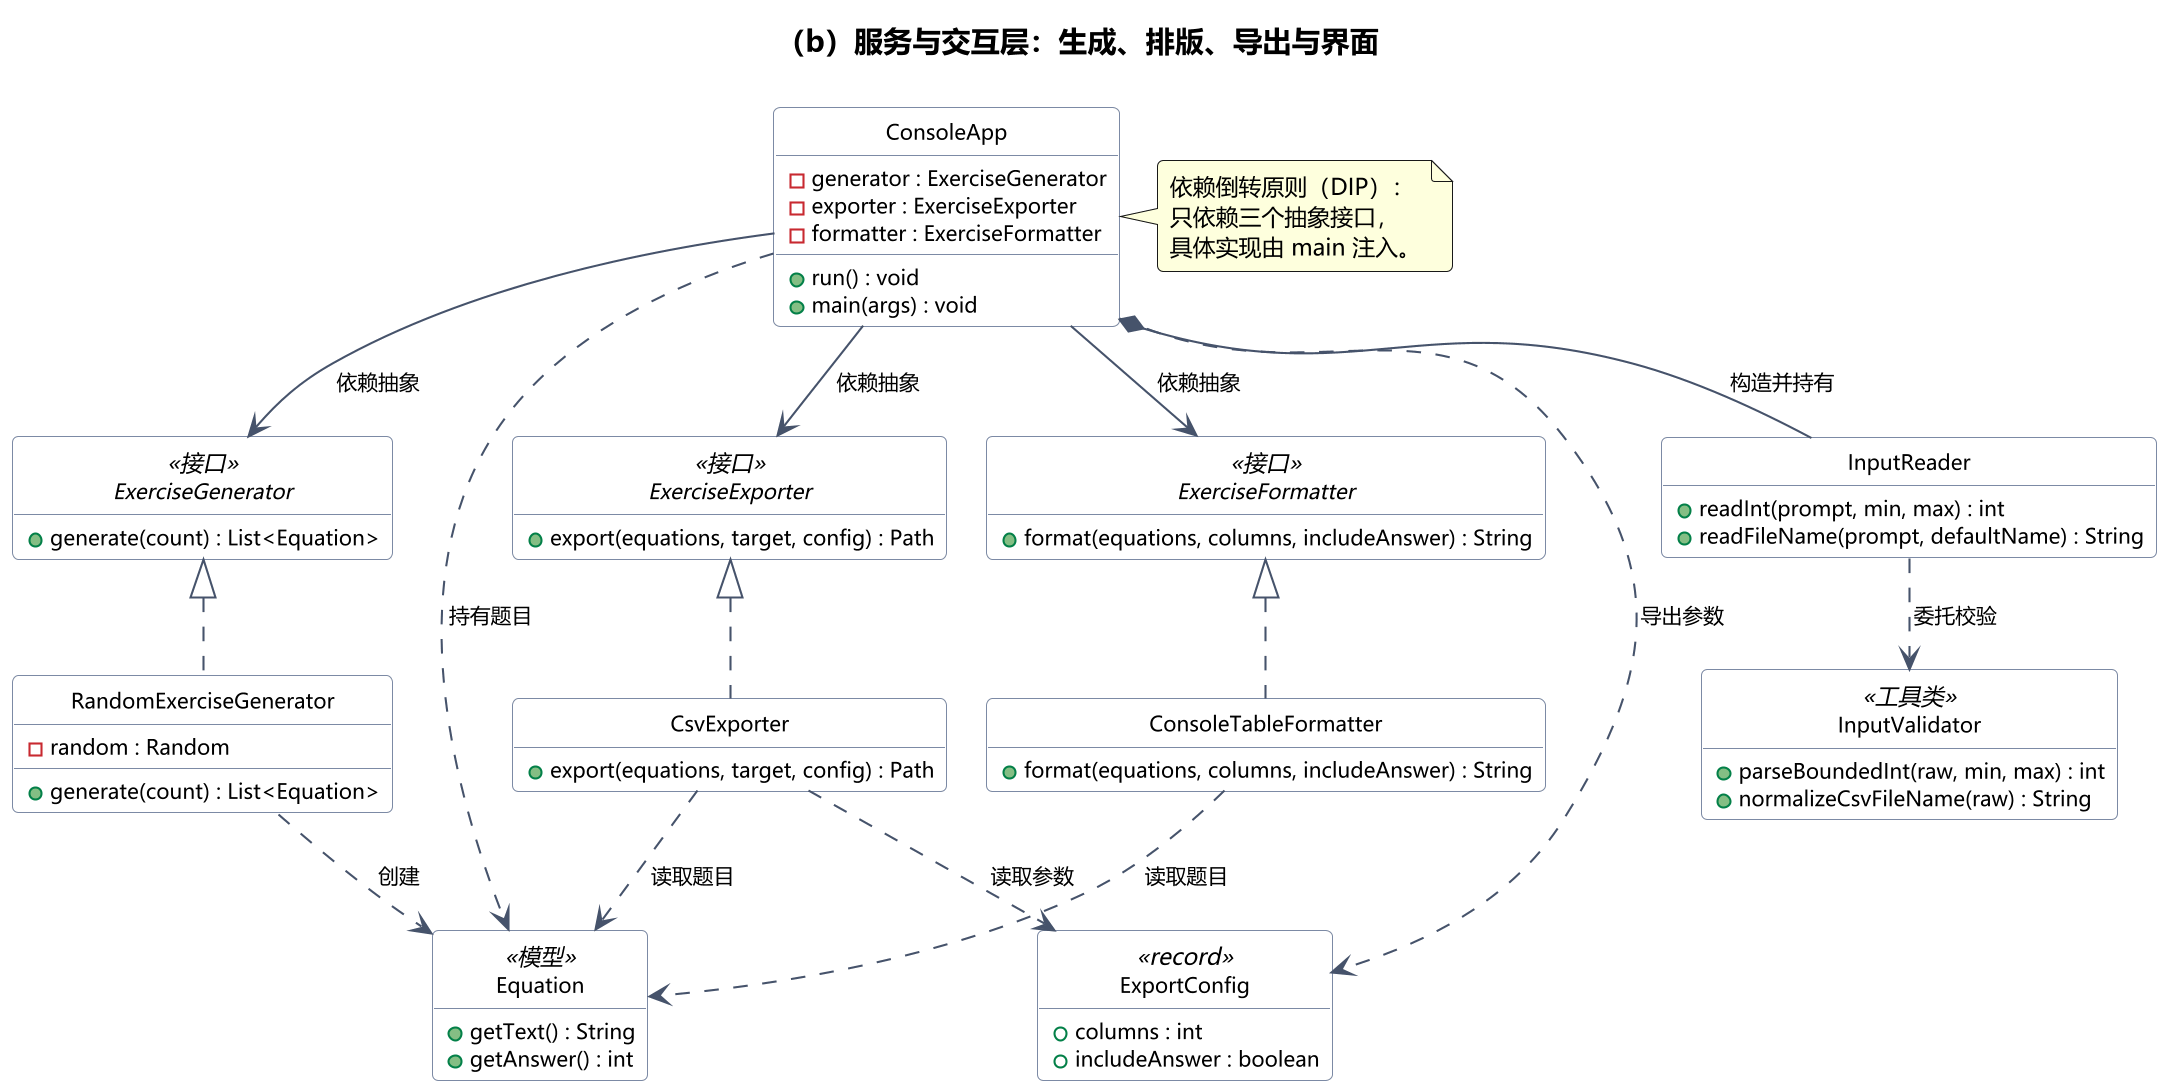

The diagram above was rendered by PlantUML. Its source (embedded in the PNG):
@startuml uml_service
!pragma layout smetana
skinparam dpi 200
skinparam defaultFontName "Microsoft YaHei"
skinparam defaultFontSize 11
skinparam classFontSize 12
skinparam classAttributeFontSize 10
skinparam arrowFontSize 10
skinparam shadowing false
skinparam roundCorner 6
skinparam linetype polyline
skinparam nodesep 22
skinparam ranksep 28
skinparam classBackgroundColor #FFFFFF
skinparam interfaceBackgroundColor #E8F1FB
skinparam abstractBackgroundColor #EAF7EA
skinparam ArrowColor #46536B
skinparam classBorderColor #7C8AA5
hide empty members
hide circle

title （b）服务与交互层：生成、排版、导出与界面

interface ExerciseGenerator <<接口>> {
  +generate(count) : List<Equation>
}

class RandomExerciseGenerator {
  -random : Random
  +generate(count) : List<Equation>
}

interface ExerciseFormatter <<接口>> {
  +format(equations, columns, includeAnswer) : String
}

class ConsoleTableFormatter {
  +format(equations, columns, includeAnswer) : String
}

interface ExerciseExporter <<接口>> {
  +export(equations, target, config) : Path
}

class CsvExporter {
  +export(equations, target, config) : Path
}

class ExportConfig <<record>> {
  +columns : int
  +includeAnswer : boolean
}

class ConsoleApp {
  -generator : ExerciseGenerator
  -exporter : ExerciseExporter
  -formatter : ExerciseFormatter
  +run() : void
  +main(args) : void
}

class InputReader {
  +readInt(prompt, min, max) : int
  +readFileName(prompt, defaultName) : String
}

class InputValidator <<工具类>> {
  +parseBoundedInt(raw, min, max) : int
  +normalizeCsvFileName(raw) : String
}

class Equation <<模型>> {
  +getText() : String
  +getAnswer() : int
}

ExerciseGenerator <|.. RandomExerciseGenerator
ExerciseFormatter <|.. ConsoleTableFormatter
ExerciseExporter <|.. CsvExporter

ConsoleApp *-- InputReader : 构造并持有
ConsoleApp --> ExerciseGenerator : 依赖抽象
ConsoleApp --> ExerciseExporter : 依赖抽象
ConsoleApp --> ExerciseFormatter : 依赖抽象
ConsoleApp ..> ExportConfig : 导出参数
ConsoleApp ..> Equation : 持有题目

InputReader ..> InputValidator : 委托校验
RandomExerciseGenerator ..> Equation : 创建
CsvExporter ..> Equation : 读取题目
CsvExporter ..> ExportConfig : 读取参数
ConsoleTableFormatter ..> Equation : 读取题目

note right of ConsoleApp
  依赖倒转原则（DIP）：
  只依赖三个抽象接口，
  具体实现由 main 注入。
end note

@enduml